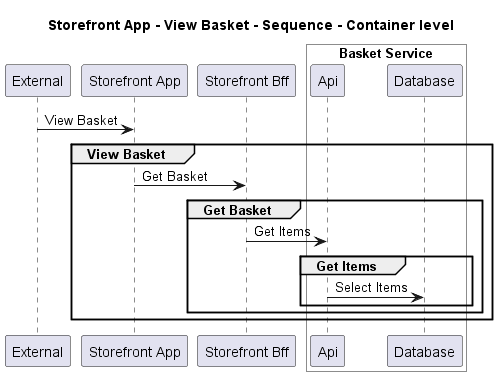

The diagram above was rendered by PlantUML. Its source (embedded in the PNG):
@startuml
!pragma layout smetana

title Storefront App - View Basket - Sequence - Container level

participant "External" as C4InterFlow.SoftwareSystems.ExternalSystem
participant "Storefront App" as ECommercePlatform.SoftwareSystems.StorefrontApp
participant "Storefront Bff" as ECommercePlatform.SoftwareSystems.StorefrontBff

box "Basket Service" #White
    participant "Api" as ECommercePlatform.SoftwareSystems.BasketService.Containers.Api
    participant "Database" as ECommercePlatform.SoftwareSystems.BasketService.Containers.Database
end box


C4InterFlow.SoftwareSystems.ExternalSystem -> ECommercePlatform.SoftwareSystems.StorefrontApp : View Basket
group View Basket
ECommercePlatform.SoftwareSystems.StorefrontApp -> ECommercePlatform.SoftwareSystems.StorefrontBff : Get Basket
group Get Basket
ECommercePlatform.SoftwareSystems.StorefrontBff -> ECommercePlatform.SoftwareSystems.BasketService.Containers.Api : Get Items
group Get Items
ECommercePlatform.SoftwareSystems.BasketService.Containers.Api -> ECommercePlatform.SoftwareSystems.BasketService.Containers.Database : Select Items
end
end
end


@enduml